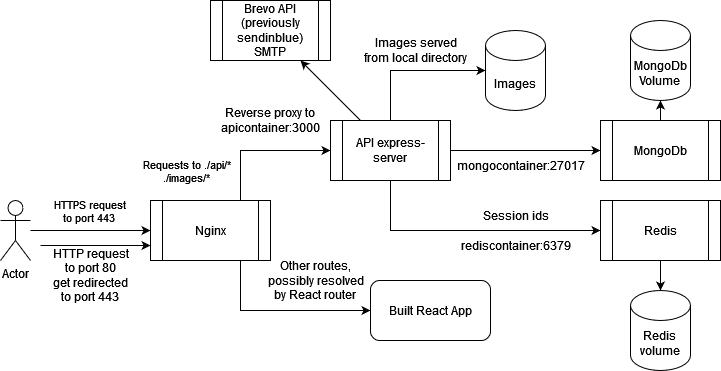

The diagram above was exported from draw.io. Its source (the exported page's mxGraphModel, read from the mxfile embedded in the PNG):
<mxGraphModel dx="1050" dy="558" grid="1" gridSize="10" guides="1" tooltips="1" connect="1" arrows="1" fold="1" page="1" pageScale="1" pageWidth="827" pageHeight="1169" math="0" shadow="0">
  <root>
    <mxCell id="0" />
    <mxCell id="1" parent="0" />
    <mxCell id="n2IhQ04lck2lnW0XZawH-17" value="" style="edgeStyle=orthogonalEdgeStyle;rounded=0;orthogonalLoop=1;jettySize=auto;html=1;" parent="1" source="n2IhQ04lck2lnW0XZawH-1" target="n2IhQ04lck2lnW0XZawH-4" edge="1">
      <mxGeometry relative="1" as="geometry" />
    </mxCell>
    <mxCell id="n2IhQ04lck2lnW0XZawH-18" value="&lt;div&gt;HTTPS request&lt;/div&gt;&lt;div&gt;to port 443&lt;br&gt;&lt;/div&gt;" style="edgeLabel;html=1;align=center;verticalAlign=middle;resizable=0;points=[];" parent="n2IhQ04lck2lnW0XZawH-17" vertex="1" connectable="0">
      <mxGeometry x="-0.2364" y="1" relative="1" as="geometry">
        <mxPoint x="12" y="-19" as="offset" />
      </mxGeometry>
    </mxCell>
    <mxCell id="n2IhQ04lck2lnW0XZawH-1" value="Actor" style="shape=umlActor;verticalLabelPosition=bottom;verticalAlign=top;html=1;outlineConnect=0;" parent="1" vertex="1">
      <mxGeometry x="80" y="220" width="30" height="60" as="geometry" />
    </mxCell>
    <mxCell id="n2IhQ04lck2lnW0XZawH-19" style="edgeStyle=orthogonalEdgeStyle;rounded=0;orthogonalLoop=1;jettySize=auto;html=1;exitX=0.75;exitY=0;exitDx=0;exitDy=0;entryX=0;entryY=0.5;entryDx=0;entryDy=0;" parent="1" source="n2IhQ04lck2lnW0XZawH-4" target="n2IhQ04lck2lnW0XZawH-5" edge="1">
      <mxGeometry relative="1" as="geometry" />
    </mxCell>
    <mxCell id="n2IhQ04lck2lnW0XZawH-26" value="&lt;div&gt;Requests to ./api/* &lt;br&gt;&lt;/div&gt;&lt;div&gt;./images/*&lt;br&gt;&lt;/div&gt;" style="edgeLabel;html=1;align=center;verticalAlign=middle;resizable=0;points=[];" parent="n2IhQ04lck2lnW0XZawH-19" vertex="1" connectable="0">
      <mxGeometry x="-0.16" relative="1" as="geometry">
        <mxPoint x="-64" y="20" as="offset" />
      </mxGeometry>
    </mxCell>
    <mxCell id="n2IhQ04lck2lnW0XZawH-20" style="edgeStyle=orthogonalEdgeStyle;rounded=0;orthogonalLoop=1;jettySize=auto;html=1;exitX=0.75;exitY=1;exitDx=0;exitDy=0;entryX=0;entryY=0.5;entryDx=0;entryDy=0;" parent="1" source="n2IhQ04lck2lnW0XZawH-4" target="n2IhQ04lck2lnW0XZawH-15" edge="1">
      <mxGeometry relative="1" as="geometry" />
    </mxCell>
    <mxCell id="n2IhQ04lck2lnW0XZawH-4" value="Nginx" style="shape=process;whiteSpace=wrap;html=1;backgroundOutline=1;" parent="1" vertex="1">
      <mxGeometry x="230" y="220" width="120" height="60" as="geometry" />
    </mxCell>
    <mxCell id="n2IhQ04lck2lnW0XZawH-21" value="" style="rounded=0;orthogonalLoop=1;jettySize=auto;html=1;" parent="1" source="n2IhQ04lck2lnW0XZawH-5" target="n2IhQ04lck2lnW0XZawH-9" edge="1">
      <mxGeometry relative="1" as="geometry">
        <Array as="points">
          <mxPoint x="470" y="90" />
        </Array>
      </mxGeometry>
    </mxCell>
    <mxCell id="n2IhQ04lck2lnW0XZawH-22" value="" style="edgeStyle=orthogonalEdgeStyle;rounded=0;orthogonalLoop=1;jettySize=auto;html=1;" parent="1" source="n2IhQ04lck2lnW0XZawH-5" target="n2IhQ04lck2lnW0XZawH-11" edge="1">
      <mxGeometry relative="1" as="geometry" />
    </mxCell>
    <mxCell id="n2IhQ04lck2lnW0XZawH-23" style="edgeStyle=orthogonalEdgeStyle;rounded=0;orthogonalLoop=1;jettySize=auto;html=1;exitX=0.5;exitY=1;exitDx=0;exitDy=0;entryX=0;entryY=0.5;entryDx=0;entryDy=0;" parent="1" source="n2IhQ04lck2lnW0XZawH-5" target="n2IhQ04lck2lnW0XZawH-12" edge="1">
      <mxGeometry relative="1" as="geometry" />
    </mxCell>
    <mxCell id="n2IhQ04lck2lnW0XZawH-5" value="API express-server" style="shape=process;whiteSpace=wrap;html=1;backgroundOutline=1;" parent="1" vertex="1">
      <mxGeometry x="410" y="140" width="120" height="60" as="geometry" />
    </mxCell>
    <mxCell id="n2IhQ04lck2lnW0XZawH-7" value="&lt;div&gt;MongoDb&lt;/div&gt;&lt;div&gt;Volume&lt;br&gt;&lt;/div&gt;" style="shape=cylinder3;whiteSpace=wrap;html=1;boundedLbl=1;backgroundOutline=1;size=15;" parent="1" vertex="1">
      <mxGeometry x="710" y="40" width="60" height="80" as="geometry" />
    </mxCell>
    <mxCell id="n2IhQ04lck2lnW0XZawH-8" value="&lt;div&gt;Redis&lt;/div&gt;&lt;div&gt;volume&lt;br&gt;&lt;/div&gt;" style="shape=cylinder3;whiteSpace=wrap;html=1;boundedLbl=1;backgroundOutline=1;size=15;" parent="1" vertex="1">
      <mxGeometry x="710" y="310" width="60" height="80" as="geometry" />
    </mxCell>
    <mxCell id="n2IhQ04lck2lnW0XZawH-9" value="Images" style="shape=cylinder3;whiteSpace=wrap;html=1;boundedLbl=1;backgroundOutline=1;size=15;" parent="1" vertex="1">
      <mxGeometry x="565" y="50" width="60" height="80" as="geometry" />
    </mxCell>
    <mxCell id="n2IhQ04lck2lnW0XZawH-24" style="rounded=0;orthogonalLoop=1;jettySize=auto;html=1;exitX=0.5;exitY=0;exitDx=0;exitDy=0;entryX=0.5;entryY=1;entryDx=0;entryDy=0;entryPerimeter=0;" parent="1" source="n2IhQ04lck2lnW0XZawH-11" target="n2IhQ04lck2lnW0XZawH-7" edge="1">
      <mxGeometry relative="1" as="geometry">
        <mxPoint x="730" y="90" as="targetPoint" />
      </mxGeometry>
    </mxCell>
    <mxCell id="n2IhQ04lck2lnW0XZawH-11" value="MongoDb" style="shape=process;whiteSpace=wrap;html=1;backgroundOutline=1;" parent="1" vertex="1">
      <mxGeometry x="680" y="140" width="120" height="60" as="geometry" />
    </mxCell>
    <mxCell id="n2IhQ04lck2lnW0XZawH-25" style="rounded=0;orthogonalLoop=1;jettySize=auto;html=1;exitX=0.5;exitY=1;exitDx=0;exitDy=0;entryX=0.5;entryY=0;entryDx=0;entryDy=0;entryPerimeter=0;" parent="1" source="n2IhQ04lck2lnW0XZawH-12" target="n2IhQ04lck2lnW0XZawH-8" edge="1">
      <mxGeometry relative="1" as="geometry" />
    </mxCell>
    <mxCell id="n2IhQ04lck2lnW0XZawH-12" value="Redis" style="shape=process;whiteSpace=wrap;html=1;backgroundOutline=1;" parent="1" vertex="1">
      <mxGeometry x="680" y="220" width="120" height="60" as="geometry" />
    </mxCell>
    <mxCell id="n2IhQ04lck2lnW0XZawH-15" value="Built React App" style="rounded=1;whiteSpace=wrap;html=1;" parent="1" vertex="1">
      <mxGeometry x="450" y="300" width="120" height="60" as="geometry" />
    </mxCell>
    <mxCell id="n2IhQ04lck2lnW0XZawH-27" value="&lt;div&gt;Reverse proxy to&lt;br&gt;&lt;/div&gt;&lt;div&gt;apicontainer:3000&lt;/div&gt;" style="text;html=1;align=center;verticalAlign=middle;resizable=0;points=[];autosize=1;strokeColor=none;fillColor=none;" parent="1" vertex="1">
      <mxGeometry x="290" y="120" width="120" height="40" as="geometry" />
    </mxCell>
    <mxCell id="n2IhQ04lck2lnW0XZawH-28" value="&lt;div&gt;Other routes,&lt;/div&gt;&lt;div&gt;possibly resolved&lt;/div&gt;&lt;div&gt;by React router&lt;br&gt;&lt;/div&gt;" style="text;html=1;align=center;verticalAlign=middle;resizable=0;points=[];autosize=1;strokeColor=none;fillColor=none;" parent="1" vertex="1">
      <mxGeometry x="340" y="270" width="110" height="60" as="geometry" />
    </mxCell>
    <mxCell id="n2IhQ04lck2lnW0XZawH-29" value="rediscontainer:6379" style="text;html=1;align=center;verticalAlign=middle;resizable=0;points=[];autosize=1;strokeColor=none;fillColor=none;" parent="1" vertex="1">
      <mxGeometry x="530" y="250" width="130" height="30" as="geometry" />
    </mxCell>
    <mxCell id="n2IhQ04lck2lnW0XZawH-31" value="mongocontainer:27017" style="text;html=1;align=center;verticalAlign=middle;resizable=0;points=[];autosize=1;strokeColor=none;fillColor=none;" parent="1" vertex="1">
      <mxGeometry x="530" y="170" width="140" height="30" as="geometry" />
    </mxCell>
    <mxCell id="n2IhQ04lck2lnW0XZawH-34" value="" style="endArrow=classic;html=1;rounded=0;entryX=0;entryY=0.75;entryDx=0;entryDy=0;" parent="1" target="n2IhQ04lck2lnW0XZawH-4" edge="1">
      <mxGeometry width="50" height="50" relative="1" as="geometry">
        <mxPoint x="120" y="265" as="sourcePoint" />
        <mxPoint x="440" y="270" as="targetPoint" />
      </mxGeometry>
    </mxCell>
    <mxCell id="n2IhQ04lck2lnW0XZawH-35" value="&lt;div&gt;Images served&lt;/div&gt;&lt;div&gt;from local directory&lt;br&gt;&lt;/div&gt;" style="text;html=1;align=center;verticalAlign=middle;resizable=0;points=[];autosize=1;strokeColor=none;fillColor=none;" parent="1" vertex="1">
      <mxGeometry x="435" y="50" width="120" height="40" as="geometry" />
    </mxCell>
    <mxCell id="n2IhQ04lck2lnW0XZawH-36" value="Session ids" style="text;html=1;align=center;verticalAlign=middle;resizable=0;points=[];autosize=1;strokeColor=none;fillColor=none;" parent="1" vertex="1">
      <mxGeometry x="555" y="220" width="80" height="30" as="geometry" />
    </mxCell>
    <mxCell id="n2IhQ04lck2lnW0XZawH-37" value="&lt;div&gt;HTTP request&lt;/div&gt;&lt;div&gt;to port 80&lt;/div&gt;&lt;div&gt;get redirected&lt;/div&gt;&lt;div&gt;to port 443&lt;br&gt;&lt;/div&gt;" style="text;html=1;align=center;verticalAlign=middle;resizable=0;points=[];autosize=1;strokeColor=none;fillColor=none;" parent="1" vertex="1">
      <mxGeometry x="120" y="260" width="100" height="70" as="geometry" />
    </mxCell>
    <mxCell id="XXdZeV0ZNiDaVF4myyMR-1" value="&lt;div&gt;Brevo API&lt;/div&gt;&lt;div&gt;(previously sendinblue)&lt;/div&gt;&lt;div&gt;SMTP&lt;br&gt;&lt;/div&gt;" style="shape=process;whiteSpace=wrap;html=1;backgroundOutline=1;" vertex="1" parent="1">
      <mxGeometry x="290" y="20" width="120" height="60" as="geometry" />
    </mxCell>
    <mxCell id="XXdZeV0ZNiDaVF4myyMR-2" value="" style="endArrow=classic;html=1;rounded=0;entryX=0.75;entryY=1;entryDx=0;entryDy=0;exitX=0.25;exitY=0;exitDx=0;exitDy=0;" edge="1" parent="1" source="n2IhQ04lck2lnW0XZawH-5" target="XXdZeV0ZNiDaVF4myyMR-1">
      <mxGeometry width="50" height="50" relative="1" as="geometry">
        <mxPoint x="390" y="320" as="sourcePoint" />
        <mxPoint x="440" y="270" as="targetPoint" />
      </mxGeometry>
    </mxCell>
  </root>
</mxGraphModel>